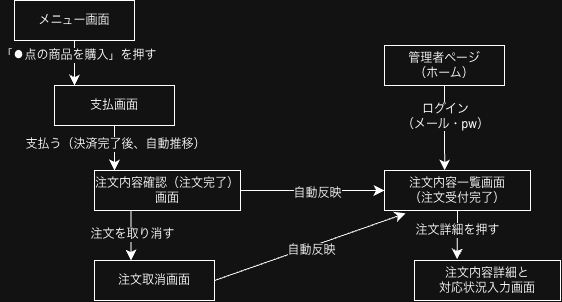

The diagram above was exported from draw.io. Its source (the exported page's mxGraphModel, read from the mxfile embedded in the PNG):
<mxGraphModel dx="973" dy="580" grid="1" gridSize="10" guides="1" tooltips="1" connect="1" arrows="1" fold="1" page="1" pageScale="1" pageWidth="827" pageHeight="1169" math="0" shadow="0">
  <root>
    <mxCell id="0" />
    <mxCell id="1" parent="0" />
    <mxCell id="bepCZZpnDLsvgfbb1xEA-1" parent="1" style="rounded=0;whiteSpace=wrap;html=1;" value="メニュー画面" vertex="1">
      <mxGeometry height="40" width="120" x="80" y="170" as="geometry" />
    </mxCell>
    <mxCell id="bepCZZpnDLsvgfbb1xEA-2" parent="1" style="rounded=0;whiteSpace=wrap;html=1;" value="支払画面" vertex="1">
      <mxGeometry height="40" width="120" x="120" y="255" as="geometry" />
    </mxCell>
    <mxCell id="bepCZZpnDLsvgfbb1xEA-3" parent="1" style="rounded=0;whiteSpace=wrap;html=1;" value="注文取消画面" vertex="1">
      <mxGeometry height="40" width="120" x="160" y="430" as="geometry" />
    </mxCell>
    <mxCell id="bepCZZpnDLsvgfbb1xEA-10" edge="1" parent="1" source="bepCZZpnDLsvgfbb1xEA-4" style="edgeStyle=none;curved=1;rounded=0;orthogonalLoop=1;jettySize=auto;html=1;exitX=1;exitY=0.5;exitDx=0;exitDy=0;entryX=0;entryY=0.5;entryDx=0;entryDy=0;fontSize=12;startSize=8;endSize=8;" target="bepCZZpnDLsvgfbb1xEA-5">
      <mxGeometry relative="1" as="geometry" />
    </mxCell>
    <mxCell id="bepCZZpnDLsvgfbb1xEA-16" connectable="0" parent="bepCZZpnDLsvgfbb1xEA-10" style="edgeLabel;html=1;align=center;verticalAlign=middle;resizable=0;points=[];fontSize=12;" value="自動反映" vertex="1">
      <mxGeometry relative="1" x="0.0503" y="-2" as="geometry">
        <mxPoint as="offset" />
      </mxGeometry>
    </mxCell>
    <mxCell id="bepCZZpnDLsvgfbb1xEA-4" parent="1" style="rounded=0;whiteSpace=wrap;html=1;" value="注文内容確認（注文完了）画面" vertex="1">
      <mxGeometry height="40" width="146" x="160" y="340" as="geometry" />
    </mxCell>
    <mxCell id="bepCZZpnDLsvgfbb1xEA-5" parent="1" style="rounded=0;whiteSpace=wrap;html=1;" value="注文内容一覧画面&lt;div&gt;（注文受付完了）&lt;/div&gt;" vertex="1">
      <mxGeometry height="40" width="146" x="450" y="340" as="geometry" />
    </mxCell>
    <mxCell id="bepCZZpnDLsvgfbb1xEA-6" parent="1" style="rounded=0;whiteSpace=wrap;html=1;" value="注文内容詳細と&lt;div&gt;対応状況入力画面&lt;/div&gt;" vertex="1">
      <mxGeometry height="40" width="146" x="480" y="430" as="geometry" />
    </mxCell>
    <mxCell id="bepCZZpnDLsvgfbb1xEA-7" edge="1" parent="1" source="bepCZZpnDLsvgfbb1xEA-1" style="edgeStyle=none;curved=1;rounded=0;orthogonalLoop=1;jettySize=auto;html=1;exitX=0.5;exitY=1;exitDx=0;exitDy=0;entryX=0.167;entryY=0.004;entryDx=0;entryDy=0;entryPerimeter=0;fontSize=12;startSize=8;endSize=8;" target="bepCZZpnDLsvgfbb1xEA-2">
      <mxGeometry relative="1" as="geometry" />
    </mxCell>
    <mxCell id="bepCZZpnDLsvgfbb1xEA-13" connectable="0" parent="bepCZZpnDLsvgfbb1xEA-7" style="edgeLabel;html=1;align=center;verticalAlign=middle;resizable=0;points=[];fontSize=12;" value="「⚫点の商品を購入」を押す" vertex="1">
      <mxGeometry relative="1" x="-0.3187" y="3" as="geometry">
        <mxPoint as="offset" />
      </mxGeometry>
    </mxCell>
    <mxCell id="bepCZZpnDLsvgfbb1xEA-8" edge="1" parent="1" source="bepCZZpnDLsvgfbb1xEA-2" style="edgeStyle=none;curved=1;rounded=0;orthogonalLoop=1;jettySize=auto;html=1;exitX=0.5;exitY=1;exitDx=0;exitDy=0;entryX=0.137;entryY=0;entryDx=0;entryDy=0;entryPerimeter=0;fontSize=12;startSize=8;endSize=8;" target="bepCZZpnDLsvgfbb1xEA-4">
      <mxGeometry relative="1" as="geometry" />
    </mxCell>
    <mxCell id="bepCZZpnDLsvgfbb1xEA-14" connectable="0" parent="bepCZZpnDLsvgfbb1xEA-8" style="edgeLabel;html=1;align=center;verticalAlign=middle;resizable=0;points=[];fontSize=12;" value="支払う（決済完了後、自動推移）" vertex="1">
      <mxGeometry relative="1" x="-0.1577" as="geometry">
        <mxPoint as="offset" />
      </mxGeometry>
    </mxCell>
    <mxCell id="bepCZZpnDLsvgfbb1xEA-9" edge="1" parent="1" source="bepCZZpnDLsvgfbb1xEA-4" style="edgeStyle=none;curved=1;rounded=0;orthogonalLoop=1;jettySize=auto;html=1;exitX=0.25;exitY=1;exitDx=0;exitDy=0;entryX=0.304;entryY=0;entryDx=0;entryDy=0;entryPerimeter=0;fontSize=12;startSize=8;endSize=8;" target="bepCZZpnDLsvgfbb1xEA-3">
      <mxGeometry relative="1" as="geometry" />
    </mxCell>
    <mxCell id="bepCZZpnDLsvgfbb1xEA-15" connectable="0" parent="bepCZZpnDLsvgfbb1xEA-9" style="edgeLabel;html=1;align=center;verticalAlign=middle;resizable=0;points=[];fontSize=12;" value="注文を取り消す" vertex="1">
      <mxGeometry relative="1" x="-0.061" y="1" as="geometry">
        <mxPoint as="offset" />
      </mxGeometry>
    </mxCell>
    <mxCell id="bepCZZpnDLsvgfbb1xEA-11" edge="1" parent="1" source="bepCZZpnDLsvgfbb1xEA-3" style="edgeStyle=none;curved=1;rounded=0;orthogonalLoop=1;jettySize=auto;html=1;exitX=1;exitY=0.5;exitDx=0;exitDy=0;entryX=0.145;entryY=1.071;entryDx=0;entryDy=0;entryPerimeter=0;fontSize=12;startSize=8;endSize=8;" target="bepCZZpnDLsvgfbb1xEA-5">
      <mxGeometry relative="1" as="geometry" />
    </mxCell>
    <mxCell id="bepCZZpnDLsvgfbb1xEA-17" connectable="0" parent="bepCZZpnDLsvgfbb1xEA-11" style="edgeLabel;html=1;align=center;verticalAlign=middle;resizable=0;points=[];fontSize=12;" value="自動反映" vertex="1">
      <mxGeometry relative="1" x="-0.0076" y="-3" as="geometry">
        <mxPoint as="offset" />
      </mxGeometry>
    </mxCell>
    <mxCell id="bepCZZpnDLsvgfbb1xEA-12" edge="1" parent="1" source="bepCZZpnDLsvgfbb1xEA-5" style="edgeStyle=none;curved=1;rounded=0;orthogonalLoop=1;jettySize=auto;html=1;exitX=0.5;exitY=1;exitDx=0;exitDy=0;entryX=0.292;entryY=-0.025;entryDx=0;entryDy=0;entryPerimeter=0;fontSize=12;startSize=8;endSize=8;" target="bepCZZpnDLsvgfbb1xEA-6">
      <mxGeometry relative="1" as="geometry" />
    </mxCell>
    <mxCell id="bepCZZpnDLsvgfbb1xEA-18" connectable="0" parent="bepCZZpnDLsvgfbb1xEA-12" style="edgeLabel;html=1;align=center;verticalAlign=middle;resizable=0;points=[];fontSize=12;" value="注文詳細を押す" vertex="1">
      <mxGeometry relative="1" x="-0.1972" as="geometry">
        <mxPoint as="offset" />
      </mxGeometry>
    </mxCell>
    <mxCell id="bepCZZpnDLsvgfbb1xEA-19" parent="1" style="rounded=0;whiteSpace=wrap;html=1;" value="管理者ページ&lt;div&gt;（ホーム）&lt;/div&gt;" vertex="1">
      <mxGeometry height="40" width="120" x="450" y="215" as="geometry" />
    </mxCell>
    <mxCell id="bepCZZpnDLsvgfbb1xEA-20" edge="1" parent="1" source="bepCZZpnDLsvgfbb1xEA-19" style="edgeStyle=none;curved=1;rounded=0;orthogonalLoop=1;jettySize=auto;html=1;exitX=0.5;exitY=1;exitDx=0;exitDy=0;entryX=0.412;entryY=0;entryDx=0;entryDy=0;entryPerimeter=0;fontSize=12;startSize=8;endSize=8;" target="bepCZZpnDLsvgfbb1xEA-5">
      <mxGeometry relative="1" as="geometry" />
    </mxCell>
    <mxCell id="bepCZZpnDLsvgfbb1xEA-21" connectable="0" parent="bepCZZpnDLsvgfbb1xEA-20" style="edgeLabel;html=1;align=center;verticalAlign=middle;resizable=0;points=[];fontSize=12;" value="ログイン&lt;div&gt;（メール・pw）&lt;/div&gt;" vertex="1">
      <mxGeometry relative="1" x="-0.2727" as="geometry">
        <mxPoint as="offset" />
      </mxGeometry>
    </mxCell>
  </root>
</mxGraphModel>